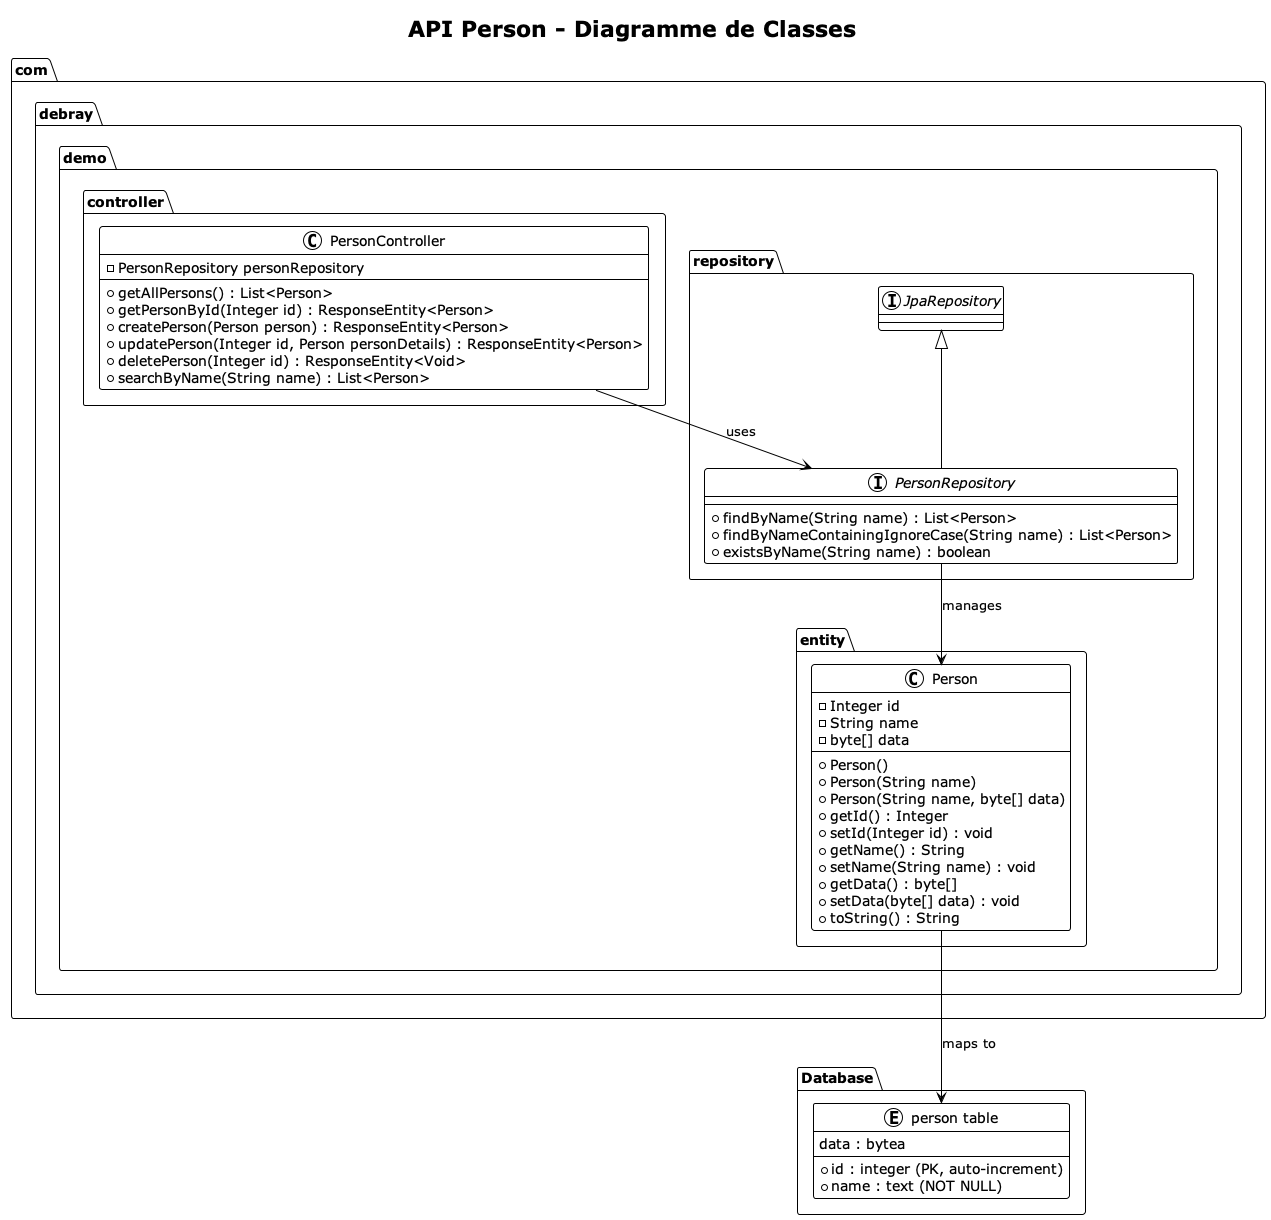

The diagram above was rendered by PlantUML. Its source (embedded in the PNG):
@startuml class-diagram
!theme plain
title API Person - Diagramme de Classes

package "com.debray.demo.controller" {
    class PersonController {
        - PersonRepository personRepository
        --
        + getAllPersons() : List<Person>
        + getPersonById(Integer id) : ResponseEntity<Person>
        + createPerson(Person person) : ResponseEntity<Person>
        + updatePerson(Integer id, Person personDetails) : ResponseEntity<Person>
        + deletePerson(Integer id) : ResponseEntity<Void>
        + searchByName(String name) : List<Person>
    }
}

package "com.debray.demo.repository" {
    interface PersonRepository extends JpaRepository {
        + findByName(String name) : List<Person>
        + findByNameContainingIgnoreCase(String name) : List<Person>
        + existsByName(String name) : boolean
    }
}

package "com.debray.demo.entity" {
    class Person {
        - Integer id
        - String name
        - byte[] data
        --
        + Person()
        + Person(String name)
        + Person(String name, byte[] data)
        + getId() : Integer
        + setId(Integer id) : void
        + getName() : String
        + setName(String name) : void
        + getData() : byte[]
        + setData(byte[] data) : void
        + toString() : String
    }
}

package "Database" {
    entity "person table" as PersonTable {
        * id : integer (PK, auto-increment)
        * name : text (NOT NULL)
        data : bytea
    }
}

PersonController --> PersonRepository : uses
PersonRepository --> Person : manages
Person --> PersonTable : maps to

@enduml